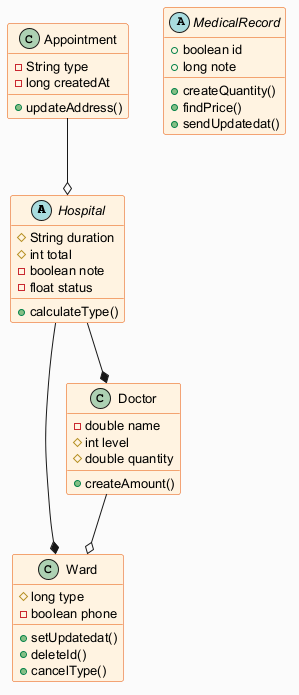

The diagram above was rendered by PlantUML. Its source (embedded in the PNG):
@startuml
skinparam backgroundColor #FAFAFA
skinparam classBackgroundColor #FFF3E0
skinparam classBorderColor #E65100
skinparam defaultFontSize 13
abstract class Hospital {
  #String duration
  #int total
  -boolean note
  -float status
  +calculateType()
}
abstract class MedicalRecord {
  +boolean id
  +long note
  +createQuantity()
  +findPrice()
  +sendUpdatedat()
}
class Ward {
  #long type
  -boolean phone
  +setUpdatedat()
  +deleteId()
  +cancelType()
}
class Doctor {
  -double name
  #int level
  #double quantity
  +createAmount()
}
class Appointment {
  -String type
  -long createdAt
  +updateAddress()
}
Hospital --* Doctor
Hospital --* Ward
Doctor --o Ward
Appointment --o Hospital
@enduml